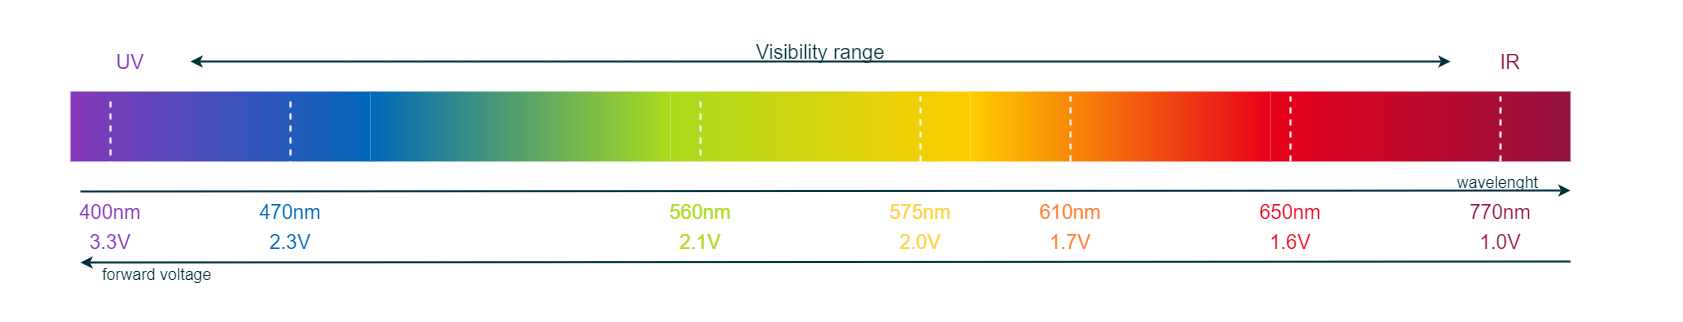

The diagram above was exported from draw.io. Its source (the exported page's mxGraphModel, read from the mxfile embedded in the PNG):
<mxGraphModel dx="1715" dy="990" grid="1" gridSize="10" guides="1" tooltips="1" connect="1" arrows="1" fold="1" page="1" pageScale="1" pageWidth="850" pageHeight="1100" math="0" shadow="0">
  <root>
    <mxCell id="0" />
    <mxCell id="1" parent="0" />
    <mxCell id="1SA-XkJekGDyi_XEOL-d-89" value="" style="rounded=0;whiteSpace=wrap;html=1;strokeColor=none;strokeWidth=2;fontFamily=Arial;fontSize=20;fontColor=#FFFFFF;fillColor=#FFFFFF;opacity=0;" parent="1" vertex="1">
      <mxGeometry x="20" y="40" width="1680" height="320" as="geometry" />
    </mxCell>
    <mxCell id="GF8OByE4gugpxll0ZejH-8" value="" style="group" vertex="1" connectable="0" parent="1">
      <mxGeometry x="90" y="130" width="1500" height="70" as="geometry" />
    </mxCell>
    <mxCell id="GF8OByE4gugpxll0ZejH-1" value="" style="rounded=0;whiteSpace=wrap;html=1;strokeColor=none;strokeWidth=2;fontFamily=Arial;fontSize=20;fontColor=#101820;fillColor=#8637BA;gradientColor=#0067B9;gradientDirection=east;" vertex="1" parent="GF8OByE4gugpxll0ZejH-8">
      <mxGeometry width="300" height="70" as="geometry" />
    </mxCell>
    <mxCell id="GF8OByE4gugpxll0ZejH-2" value="" style="rounded=0;whiteSpace=wrap;html=1;strokeColor=none;strokeWidth=2;fontFamily=Arial;fontSize=20;fontColor=#101820;fillColor=#0067B9;gradientColor=#AADB1E;gradientDirection=east;" vertex="1" parent="GF8OByE4gugpxll0ZejH-8">
      <mxGeometry x="300" width="300" height="70" as="geometry" />
    </mxCell>
    <mxCell id="GF8OByE4gugpxll0ZejH-3" value="" style="rounded=0;whiteSpace=wrap;html=1;strokeColor=none;strokeWidth=2;fontFamily=Arial;fontSize=20;fontColor=#101820;fillColor=#AADB1E;gradientColor=#FFCD00;gradientDirection=east;" vertex="1" parent="GF8OByE4gugpxll0ZejH-8">
      <mxGeometry x="600" width="300" height="70" as="geometry" />
    </mxCell>
    <mxCell id="GF8OByE4gugpxll0ZejH-4" value="" style="rounded=0;whiteSpace=wrap;html=1;strokeColor=none;strokeWidth=2;fontFamily=Arial;fontSize=20;fontColor=#101820;fillColor=#FFCD00;gradientColor=#E8001A;gradientDirection=east;" vertex="1" parent="GF8OByE4gugpxll0ZejH-8">
      <mxGeometry x="900" width="300" height="70" as="geometry" />
    </mxCell>
    <mxCell id="GF8OByE4gugpxll0ZejH-5" value="" style="rounded=0;whiteSpace=wrap;html=1;strokeColor=none;strokeWidth=2;fontFamily=Arial;fontSize=20;fontColor=#101820;fillColor=#E8001A;gradientColor=#931241;gradientDirection=east;" vertex="1" parent="GF8OByE4gugpxll0ZejH-8">
      <mxGeometry x="1200" width="300" height="70" as="geometry" />
    </mxCell>
    <mxCell id="GF8OByE4gugpxll0ZejH-11" value="&lt;font color=&quot;#8637ba&quot;&gt;UV&lt;/font&gt;" style="rounded=0;whiteSpace=wrap;html=1;strokeColor=none;strokeWidth=2;fontFamily=Arial;fontSize=20;fontColor=#101820;fillColor=none;" vertex="1" parent="1">
      <mxGeometry x="90" y="80" width="120" height="40" as="geometry" />
    </mxCell>
    <mxCell id="GF8OByE4gugpxll0ZejH-12" value="&lt;font color=&quot;#931241&quot;&gt;IR&lt;/font&gt;" style="rounded=0;whiteSpace=wrap;html=1;strokeColor=none;strokeWidth=2;fontFamily=Arial;fontSize=20;fontColor=#101820;fillColor=none;" vertex="1" parent="1">
      <mxGeometry x="1470" y="80" width="120" height="40" as="geometry" />
    </mxCell>
    <mxCell id="GF8OByE4gugpxll0ZejH-13" value="" style="endArrow=classic;startArrow=classic;html=1;rounded=0;strokeColor=#00313C;strokeWidth=2;fontFamily=Arial;fontSize=20;fontColor=#101820;fillColor=#00313C;entryX=0;entryY=0.5;entryDx=0;entryDy=0;exitX=1;exitY=0.5;exitDx=0;exitDy=0;" edge="1" parent="1" source="GF8OByE4gugpxll0ZejH-11" target="GF8OByE4gugpxll0ZejH-12">
      <mxGeometry width="50" height="50" relative="1" as="geometry">
        <mxPoint x="870" y="330" as="sourcePoint" />
        <mxPoint x="920" y="280" as="targetPoint" />
      </mxGeometry>
    </mxCell>
    <mxCell id="GF8OByE4gugpxll0ZejH-14" value="Visibility range" style="rounded=0;whiteSpace=wrap;html=1;strokeColor=none;strokeWidth=2;fontFamily=Arial;fontSize=20;fontColor=#00313C;fillColor=none;" vertex="1" parent="1">
      <mxGeometry x="210" y="80" width="1260" height="20" as="geometry" />
    </mxCell>
    <mxCell id="GF8OByE4gugpxll0ZejH-16" value="&lt;font color=&quot;#931241&quot;&gt;770nm&lt;/font&gt;" style="rounded=0;whiteSpace=wrap;html=1;strokeColor=none;strokeWidth=2;fontFamily=Arial;fontSize=20;fontColor=#101820;fillColor=none;" vertex="1" parent="1">
      <mxGeometry x="1480" y="230" width="80" height="40" as="geometry" />
    </mxCell>
    <mxCell id="GF8OByE4gugpxll0ZejH-22" value="" style="endArrow=none;dashed=1;html=1;strokeWidth=2;rounded=0;strokeColor=#FFFFFF;fontFamily=Arial;fontSize=20;fontColor=#101820;fillColor=none;exitX=0.5;exitY=0;exitDx=0;exitDy=0;" edge="1" parent="1" source="GF8OByE4gugpxll0ZejH-23">
      <mxGeometry width="50" height="50" relative="1" as="geometry">
        <mxPoint x="130" y="240" as="sourcePoint" />
        <mxPoint x="130" y="135" as="targetPoint" />
      </mxGeometry>
    </mxCell>
    <mxCell id="GF8OByE4gugpxll0ZejH-23" value="&lt;font color=&quot;#8637ba&quot;&gt;400nm&lt;/font&gt;" style="rounded=0;whiteSpace=wrap;html=1;strokeColor=none;strokeWidth=2;fontFamily=Arial;fontSize=20;fontColor=#101820;fillColor=none;" vertex="1" parent="1">
      <mxGeometry x="90" y="230" width="80" height="40" as="geometry" />
    </mxCell>
    <mxCell id="GF8OByE4gugpxll0ZejH-24" value="" style="endArrow=none;dashed=1;html=1;strokeWidth=2;rounded=0;strokeColor=#FFFFFF;fontFamily=Arial;fontSize=20;fontColor=#101820;fillColor=none;exitX=0.5;exitY=0;exitDx=0;exitDy=0;" edge="1" parent="1" source="GF8OByE4gugpxll0ZejH-25">
      <mxGeometry width="50" height="50" relative="1" as="geometry">
        <mxPoint x="310" y="240" as="sourcePoint" />
        <mxPoint x="310" y="135" as="targetPoint" />
      </mxGeometry>
    </mxCell>
    <mxCell id="GF8OByE4gugpxll0ZejH-25" value="&lt;font color=&quot;#0067b9&quot;&gt;470nm&lt;/font&gt;" style="rounded=0;whiteSpace=wrap;html=1;strokeColor=none;strokeWidth=2;fontFamily=Arial;fontSize=20;fontColor=#101820;fillColor=none;" vertex="1" parent="1">
      <mxGeometry x="270" y="230" width="80" height="40" as="geometry" />
    </mxCell>
    <mxCell id="GF8OByE4gugpxll0ZejH-26" value="" style="endArrow=none;dashed=1;html=1;strokeWidth=2;rounded=0;strokeColor=#FFFFFF;fontFamily=Arial;fontSize=20;fontColor=#101820;fillColor=none;exitX=0.5;exitY=0;exitDx=0;exitDy=0;" edge="1" parent="1" source="GF8OByE4gugpxll0ZejH-27">
      <mxGeometry width="50" height="50" relative="1" as="geometry">
        <mxPoint x="720" y="240" as="sourcePoint" />
        <mxPoint x="720" y="135" as="targetPoint" />
      </mxGeometry>
    </mxCell>
    <mxCell id="GF8OByE4gugpxll0ZejH-27" value="&lt;font color=&quot;#aadb1e&quot;&gt;560nm&lt;/font&gt;" style="rounded=0;whiteSpace=wrap;html=1;strokeColor=none;strokeWidth=2;fontFamily=Arial;fontSize=20;fontColor=#101820;fillColor=none;" vertex="1" parent="1">
      <mxGeometry x="680" y="230" width="80" height="40" as="geometry" />
    </mxCell>
    <mxCell id="GF8OByE4gugpxll0ZejH-29" value="&lt;font color=&quot;#fed141&quot;&gt;575nm&lt;/font&gt;" style="rounded=0;whiteSpace=wrap;html=1;strokeColor=none;strokeWidth=2;fontFamily=Arial;fontSize=20;fontColor=#101820;fillColor=none;" vertex="1" parent="1">
      <mxGeometry x="900" y="230" width="80" height="40" as="geometry" />
    </mxCell>
    <mxCell id="GF8OByE4gugpxll0ZejH-31" value="&lt;font color=&quot;#ff7f32&quot;&gt;610nm&lt;/font&gt;" style="rounded=0;whiteSpace=wrap;html=1;strokeColor=none;strokeWidth=2;fontFamily=Arial;fontSize=20;fontColor=#101820;fillColor=none;" vertex="1" parent="1">
      <mxGeometry x="1050" y="230" width="80" height="40" as="geometry" />
    </mxCell>
    <mxCell id="GF8OByE4gugpxll0ZejH-33" value="&lt;font color=&quot;#e8001a&quot;&gt;650nm&lt;/font&gt;" style="rounded=0;whiteSpace=wrap;html=1;strokeColor=none;strokeWidth=2;fontFamily=Arial;fontSize=20;fontColor=#101820;fillColor=none;" vertex="1" parent="1">
      <mxGeometry x="1270" y="230" width="80" height="40" as="geometry" />
    </mxCell>
    <mxCell id="GF8OByE4gugpxll0ZejH-34" value="" style="endArrow=none;dashed=1;html=1;strokeWidth=2;rounded=0;strokeColor=#FFFFFF;fontFamily=Arial;fontSize=20;fontColor=#101820;fillColor=none;exitX=0.5;exitY=0;exitDx=0;exitDy=0;" edge="1" parent="1">
      <mxGeometry width="50" height="50" relative="1" as="geometry">
        <mxPoint x="1520" y="200" as="sourcePoint" />
        <mxPoint x="1520" y="135" as="targetPoint" />
      </mxGeometry>
    </mxCell>
    <mxCell id="GF8OByE4gugpxll0ZejH-35" value="" style="endArrow=none;dashed=1;html=1;strokeWidth=2;rounded=0;strokeColor=#FFFFFF;fontFamily=Arial;fontSize=20;fontColor=#101820;fillColor=none;exitX=0.5;exitY=0;exitDx=0;exitDy=0;" edge="1" parent="1">
      <mxGeometry width="50" height="50" relative="1" as="geometry">
        <mxPoint x="1310" y="200" as="sourcePoint" />
        <mxPoint x="1310" y="135" as="targetPoint" />
      </mxGeometry>
    </mxCell>
    <mxCell id="GF8OByE4gugpxll0ZejH-36" value="" style="endArrow=none;dashed=1;html=1;strokeWidth=2;rounded=0;strokeColor=#FFFFFF;fontFamily=Arial;fontSize=20;fontColor=#101820;fillColor=none;exitX=0.5;exitY=0;exitDx=0;exitDy=0;" edge="1" parent="1">
      <mxGeometry width="50" height="50" relative="1" as="geometry">
        <mxPoint x="1090" y="200" as="sourcePoint" />
        <mxPoint x="1090" y="135" as="targetPoint" />
      </mxGeometry>
    </mxCell>
    <mxCell id="GF8OByE4gugpxll0ZejH-37" value="" style="endArrow=none;dashed=1;html=1;strokeWidth=2;rounded=0;strokeColor=#FFFFFF;fontFamily=Arial;fontSize=20;fontColor=#101820;fillColor=none;exitX=0.5;exitY=0;exitDx=0;exitDy=0;" edge="1" parent="1">
      <mxGeometry width="50" height="50" relative="1" as="geometry">
        <mxPoint x="940" y="200" as="sourcePoint" />
        <mxPoint x="940" y="135" as="targetPoint" />
      </mxGeometry>
    </mxCell>
    <mxCell id="GF8OByE4gugpxll0ZejH-38" value="&lt;font color=&quot;#931241&quot;&gt;1.0V&lt;/font&gt;" style="rounded=0;whiteSpace=wrap;html=1;strokeColor=none;strokeWidth=2;fontFamily=Arial;fontSize=20;fontColor=#101820;fillColor=none;" vertex="1" parent="1">
      <mxGeometry x="1480" y="260" width="80" height="40" as="geometry" />
    </mxCell>
    <mxCell id="GF8OByE4gugpxll0ZejH-40" value="&lt;font color=&quot;#e8001a&quot;&gt;1.6V&lt;/font&gt;" style="rounded=0;whiteSpace=wrap;html=1;strokeColor=none;strokeWidth=2;fontFamily=Arial;fontSize=20;fontColor=#101820;fillColor=none;" vertex="1" parent="1">
      <mxGeometry x="1270" y="260" width="80" height="40" as="geometry" />
    </mxCell>
    <mxCell id="GF8OByE4gugpxll0ZejH-41" value="&lt;font color=&quot;#ff7f32&quot;&gt;1.7V&lt;/font&gt;" style="rounded=0;whiteSpace=wrap;html=1;strokeColor=none;strokeWidth=2;fontFamily=Arial;fontSize=20;fontColor=#101820;fillColor=none;" vertex="1" parent="1">
      <mxGeometry x="1050" y="260" width="80" height="40" as="geometry" />
    </mxCell>
    <mxCell id="GF8OByE4gugpxll0ZejH-42" value="&lt;font color=&quot;#fed141&quot;&gt;2.0V&lt;/font&gt;" style="rounded=0;whiteSpace=wrap;html=1;strokeColor=none;strokeWidth=2;fontFamily=Arial;fontSize=20;fontColor=#101820;fillColor=none;" vertex="1" parent="1">
      <mxGeometry x="900" y="260" width="80" height="40" as="geometry" />
    </mxCell>
    <mxCell id="GF8OByE4gugpxll0ZejH-43" value="&lt;font color=&quot;#aadb1e&quot;&gt;2.1V&lt;/font&gt;" style="rounded=0;whiteSpace=wrap;html=1;strokeColor=none;strokeWidth=2;fontFamily=Arial;fontSize=20;fontColor=#101820;fillColor=none;" vertex="1" parent="1">
      <mxGeometry x="680" y="260" width="80" height="40" as="geometry" />
    </mxCell>
    <mxCell id="GF8OByE4gugpxll0ZejH-44" value="&lt;font color=&quot;#0067b9&quot;&gt;2.3V&lt;/font&gt;" style="rounded=0;whiteSpace=wrap;html=1;strokeColor=none;strokeWidth=2;fontFamily=Arial;fontSize=20;fontColor=#101820;fillColor=none;" vertex="1" parent="1">
      <mxGeometry x="270" y="260" width="80" height="40" as="geometry" />
    </mxCell>
    <mxCell id="GF8OByE4gugpxll0ZejH-45" value="&lt;font color=&quot;#8637ba&quot;&gt;3.3V&lt;/font&gt;" style="rounded=0;whiteSpace=wrap;html=1;strokeColor=none;strokeWidth=2;fontFamily=Arial;fontSize=20;fontColor=#101820;fillColor=none;" vertex="1" parent="1">
      <mxGeometry x="90" y="260" width="80" height="40" as="geometry" />
    </mxCell>
    <mxCell id="GF8OByE4gugpxll0ZejH-48" value="" style="endArrow=classic;startArrow=none;html=1;rounded=0;strokeColor=#00313C;strokeWidth=2;fontFamily=Arial;fontSize=20;fontColor=#101820;fillColor=#00313C;startFill=0;" edge="1" parent="1">
      <mxGeometry width="50" height="50" relative="1" as="geometry">
        <mxPoint x="100" y="230" as="sourcePoint" />
        <mxPoint x="1590" y="229" as="targetPoint" />
      </mxGeometry>
    </mxCell>
    <mxCell id="GF8OByE4gugpxll0ZejH-49" value="&lt;font style=&quot;font-size: 16px;&quot;&gt;wavelenght&lt;/font&gt;" style="rounded=0;whiteSpace=wrap;html=1;strokeColor=none;strokeWidth=2;fontFamily=Arial;fontSize=20;fontColor=#00313C;fillColor=none;align=right;" vertex="1" parent="1">
      <mxGeometry x="1370" y="209" width="190" height="20" as="geometry" />
    </mxCell>
    <mxCell id="GF8OByE4gugpxll0ZejH-50" value="" style="endArrow=none;startArrow=classic;html=1;rounded=0;strokeColor=#00313C;strokeWidth=2;fontFamily=Arial;fontSize=20;fontColor=#101820;fillColor=#00313C;startFill=1;endFill=0;" edge="1" parent="1">
      <mxGeometry width="50" height="50" relative="1" as="geometry">
        <mxPoint x="100" y="301" as="sourcePoint" />
        <mxPoint x="1590" y="300" as="targetPoint" />
      </mxGeometry>
    </mxCell>
    <mxCell id="GF8OByE4gugpxll0ZejH-51" value="&lt;font style=&quot;font-size: 16px;&quot;&gt;forward voltage&lt;/font&gt;" style="rounded=0;whiteSpace=wrap;html=1;strokeColor=none;strokeWidth=2;fontFamily=Arial;fontSize=20;fontColor=#00313C;fillColor=none;align=left;" vertex="1" parent="1">
      <mxGeometry x="120" y="301" width="195" height="20" as="geometry" />
    </mxCell>
  </root>
</mxGraphModel>